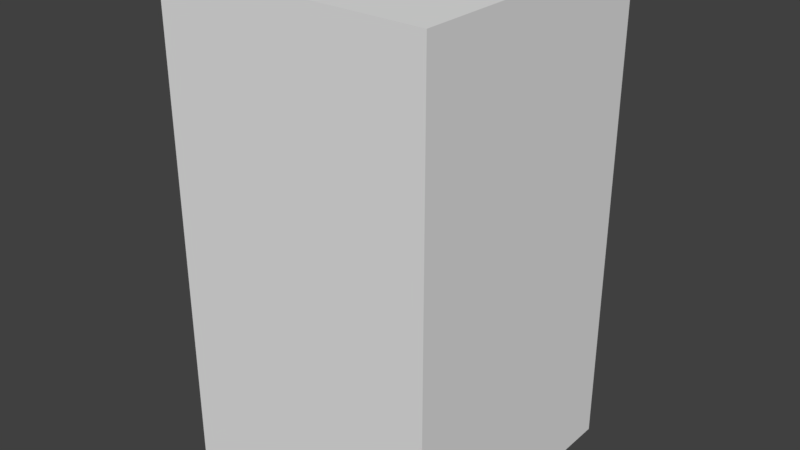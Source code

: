 # Source: untitled.blend  (saved by Blender 2.80.75; exported with 4.5.12 LTS)
import bpy
from mathutils import Matrix  # noqa: F401  (used for matrix-valued properties, if any)

bpy.ops.wm.read_factory_settings(use_empty=True)
scene = bpy.context.scene
scene.name = 'Scene'

# ---- collections
col_collection_1 = bpy.data.collections.new('Collection 1'); scene.collection.children.link(col_collection_1)

# ---- materials (node trees are filled in below, after node groups)
mat_material = bpy.data.materials.new('Material')
mat_material.alpha_threshold = 0.0
mat_material.use_transparent_shadow = False
mat_material.roughness = 0.5
mat_material.line_color = (0.0, 0.0, 0.0, 1.0)

# ---- material node trees

# ---- world
world_world = bpy.data.worlds.new('World'); scene.world = world_world
world_world.color = (0.05088, 0.05088, 0.05088)
world_world.use_sun_shadow = False
world_world.sun_shadow_jitter_overblur = 0.0

# ---- meshes
me_cube = bpy.data.meshes.new('Cube')
me_cube.from_pydata([(0.4673, 0.4673, -0.01399), (0.4673, -0.4673, -0.01399), (-0.4673, -0.4673, -0.01399), (-0.4673, 0.4673, -0.01399), (0.4372, 0.4372, -0.01399), (0.4372, -0.4372, -0.01399), (-0.4372, 0.4372, -0.01399), (-0.4372, -0.4372, -0.01399), (0.4372, 0.4372, 1.614), (0.4372, -0.4372, 1.614), (-0.4372, 0.4372, 1.614), (-0.4372, -0.4372, 1.614), (0.4673, 0.4673, 1.614), (0.4673, -0.4673, 1.614), (-0.4673, 0.4673, 1.614), (-0.4673, -0.4673, 1.614), (0.4372, 0.4372, 1.644), (0.4372, -0.4372, 1.644), (-0.4372, 0.4372, 1.644), (-0.4372, -0.4372, 1.644), (0.4673, 0.4673, 1.644), (0.4673, -0.4673, 1.644), (-0.4673, 0.4673, 1.644), (-0.4673, -0.4673, 1.644)], [], [(8, 9, 17, 16), (4, 0, 1, 5), (6, 3, 0, 4), (5, 1, 2, 7), (7, 2, 3, 6), (9, 11, 19, 17), (13, 12, 20, 21), (15, 13, 21, 23), (3, 2, 15, 14), (0, 3, 14, 12), (7, 6, 10, 11), (6, 4, 8, 10), (2, 1, 13, 15), (1, 0, 12, 13), (5, 7, 11, 9), (4, 5, 9, 8), (16, 17, 21, 20), (18, 16, 20, 22), (17, 19, 23, 21), (19, 18, 22, 23), (14, 15, 23, 22), (12, 14, 22, 20), (11, 10, 18, 19), (10, 8, 16, 18), (9, 8, 10, 11), (16, 17, 19, 18)])
me_cube.materials.append(mat_material)
me_cube.use_remesh_preserve_volume = False
me_cube.use_remesh_preserve_attributes = False
me_cube.use_mirror_vertex_groups = False
me_cube.update()

# ---- objects
ob_glassmounter = bpy.data.objects.new('glassmounter', me_cube)

# ---- transforms, parenting, visibility, modifiers, constraints
ob_glassmounter.location = (0.0, 0.0, 0.0)
ob_glassmounter.lock_rotations_4d = False
ob_glassmounter.empty_display_type = 'ARROWS'
ob_glassmounter.lineart.crease_threshold = 0.0

# ---- collection membership
col_collection_1.objects.link(ob_glassmounter)

# ---- scene / render settings (as saved in the file)
scene.frame_start = 1; scene.frame_end = 250; scene.frame_set(1)
scene.render.engine = 'BLENDER_EEVEE_NEXT'
scene.render.resolution_percentage = 50
scene.render.dither_intensity = 0.0
scene.cycles.use_denoising = False
scene.cycles.samples = 128
scene.cycles.sampling_pattern = 'TABULATED_SOBOL'
scene.cycles.use_adaptive_sampling = False
scene.cycles.use_light_tree = False
scene.view_settings.view_transform = 'Standard'
bpy.context.view_layer.update()

# ---- added for rendering (the .blend has no active camera and no usable light): camera, sun
cam_auto = bpy.data.cameras.new('AutoCamera')
cam_auto.lens = 50.0
cam_auto.sensor_width = 36.0
cam_auto.clip_end = 1000.0
ob_auto_camera = bpy.data.objects.new('AutoCamera', cam_auto)
scene.collection.objects.link(ob_auto_camera)
ob_auto_camera.location = (1.96172, -2.35407, 2.38438)
ob_auto_camera.rotation_euler = (1.09748, -7.21219e-08, 0.694738)
scene.camera = ob_auto_camera
light_auto_sun = bpy.data.lights.new('AutoSun', 'SUN')
light_auto_sun.energy = 3.0
light_auto_sun.angle = 0.0523599
ob_auto_sun = bpy.data.objects.new('AutoSun', light_auto_sun)
scene.collection.objects.link(ob_auto_sun)
ob_auto_sun.rotation_euler = (0.872665, 0.174533, 0.523599)
bpy.context.view_layer.update()
